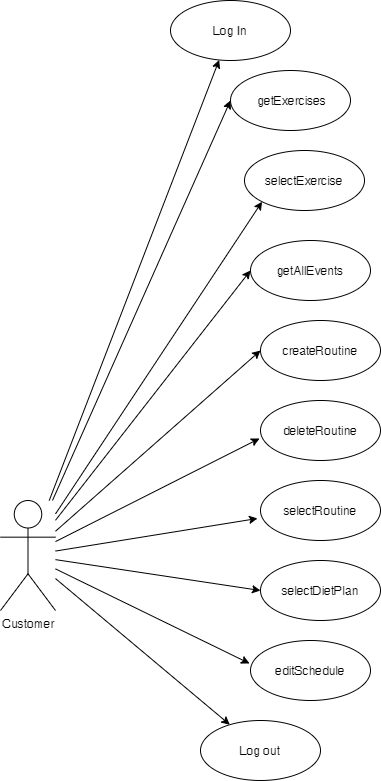

The diagram above was exported from draw.io. Its source (the exported page's mxGraphModel, read from the mxfile embedded in the PNG):
<mxGraphModel dx="1422" dy="762" grid="1" gridSize="10" guides="1" tooltips="1" connect="1" arrows="1" fold="1" page="1" pageScale="1" pageWidth="827" pageHeight="1169" math="0" shadow="0">
  <root>
    <mxCell id="WIyWlLk6GJQsqaUBKTNV-0" />
    <mxCell id="WIyWlLk6GJQsqaUBKTNV-1" parent="WIyWlLk6GJQsqaUBKTNV-0" />
    <mxCell id="e8yIp09ms7USwKNcJLqV-5" style="rounded=0;orthogonalLoop=1;jettySize=auto;html=1;" edge="1" parent="WIyWlLk6GJQsqaUBKTNV-1" source="e8yIp09ms7USwKNcJLqV-0" target="e8yIp09ms7USwKNcJLqV-6">
      <mxGeometry relative="1" as="geometry">
        <mxPoint x="330" y="80" as="targetPoint" />
      </mxGeometry>
    </mxCell>
    <mxCell id="e8yIp09ms7USwKNcJLqV-8" style="edgeStyle=none;rounded=0;orthogonalLoop=1;jettySize=auto;html=1;entryX=0;entryY=0.5;entryDx=0;entryDy=0;" edge="1" parent="WIyWlLk6GJQsqaUBKTNV-1" source="e8yIp09ms7USwKNcJLqV-0" target="e8yIp09ms7USwKNcJLqV-7">
      <mxGeometry relative="1" as="geometry" />
    </mxCell>
    <mxCell id="e8yIp09ms7USwKNcJLqV-11" style="edgeStyle=none;rounded=0;orthogonalLoop=1;jettySize=auto;html=1;entryX=0;entryY=0.5;entryDx=0;entryDy=0;" edge="1" parent="WIyWlLk6GJQsqaUBKTNV-1" source="e8yIp09ms7USwKNcJLqV-0" target="e8yIp09ms7USwKNcJLqV-9">
      <mxGeometry relative="1" as="geometry" />
    </mxCell>
    <mxCell id="e8yIp09ms7USwKNcJLqV-16" style="edgeStyle=none;rounded=0;orthogonalLoop=1;jettySize=auto;html=1;entryX=0;entryY=1;entryDx=0;entryDy=0;" edge="1" parent="WIyWlLk6GJQsqaUBKTNV-1" source="e8yIp09ms7USwKNcJLqV-0" target="e8yIp09ms7USwKNcJLqV-15">
      <mxGeometry relative="1" as="geometry" />
    </mxCell>
    <mxCell id="e8yIp09ms7USwKNcJLqV-20" style="edgeStyle=none;rounded=0;orthogonalLoop=1;jettySize=auto;html=1;entryX=0;entryY=0.5;entryDx=0;entryDy=0;" edge="1" parent="WIyWlLk6GJQsqaUBKTNV-1" source="e8yIp09ms7USwKNcJLqV-0" target="e8yIp09ms7USwKNcJLqV-12">
      <mxGeometry relative="1" as="geometry" />
    </mxCell>
    <mxCell id="e8yIp09ms7USwKNcJLqV-21" style="edgeStyle=none;rounded=0;orthogonalLoop=1;jettySize=auto;html=1;entryX=-0.008;entryY=0.633;entryDx=0;entryDy=0;entryPerimeter=0;" edge="1" parent="WIyWlLk6GJQsqaUBKTNV-1" source="e8yIp09ms7USwKNcJLqV-0" target="e8yIp09ms7USwKNcJLqV-19">
      <mxGeometry relative="1" as="geometry" />
    </mxCell>
    <mxCell id="e8yIp09ms7USwKNcJLqV-22" style="edgeStyle=none;rounded=0;orthogonalLoop=1;jettySize=auto;html=1;entryX=-0.025;entryY=0.633;entryDx=0;entryDy=0;entryPerimeter=0;" edge="1" parent="WIyWlLk6GJQsqaUBKTNV-1" source="e8yIp09ms7USwKNcJLqV-0" target="e8yIp09ms7USwKNcJLqV-13">
      <mxGeometry relative="1" as="geometry" />
    </mxCell>
    <mxCell id="e8yIp09ms7USwKNcJLqV-23" style="edgeStyle=none;rounded=0;orthogonalLoop=1;jettySize=auto;html=1;entryX=0;entryY=0.5;entryDx=0;entryDy=0;" edge="1" parent="WIyWlLk6GJQsqaUBKTNV-1" source="e8yIp09ms7USwKNcJLqV-0" target="e8yIp09ms7USwKNcJLqV-14">
      <mxGeometry relative="1" as="geometry" />
    </mxCell>
    <mxCell id="e8yIp09ms7USwKNcJLqV-24" style="edgeStyle=none;rounded=0;orthogonalLoop=1;jettySize=auto;html=1;entryX=-0.008;entryY=0.383;entryDx=0;entryDy=0;entryPerimeter=0;" edge="1" parent="WIyWlLk6GJQsqaUBKTNV-1" source="e8yIp09ms7USwKNcJLqV-0" target="e8yIp09ms7USwKNcJLqV-17">
      <mxGeometry relative="1" as="geometry" />
    </mxCell>
    <mxCell id="e8yIp09ms7USwKNcJLqV-25" style="edgeStyle=none;rounded=0;orthogonalLoop=1;jettySize=auto;html=1;" edge="1" parent="WIyWlLk6GJQsqaUBKTNV-1" source="e8yIp09ms7USwKNcJLqV-0" target="e8yIp09ms7USwKNcJLqV-18">
      <mxGeometry relative="1" as="geometry" />
    </mxCell>
    <mxCell id="e8yIp09ms7USwKNcJLqV-0" value="Customer" style="shape=umlActor;verticalLabelPosition=bottom;verticalAlign=top;html=1;outlineConnect=0;" vertex="1" parent="WIyWlLk6GJQsqaUBKTNV-1">
      <mxGeometry x="110" y="570" width="55" height="110" as="geometry" />
    </mxCell>
    <mxCell id="e8yIp09ms7USwKNcJLqV-6" value="Log In" style="ellipse;whiteSpace=wrap;html=1;" vertex="1" parent="WIyWlLk6GJQsqaUBKTNV-1">
      <mxGeometry x="280" y="70" width="120" height="60" as="geometry" />
    </mxCell>
    <mxCell id="e8yIp09ms7USwKNcJLqV-7" value="&amp;nbsp;getExercises" style="ellipse;whiteSpace=wrap;html=1;" vertex="1" parent="WIyWlLk6GJQsqaUBKTNV-1">
      <mxGeometry x="340" y="140" width="120" height="60" as="geometry" />
    </mxCell>
    <mxCell id="e8yIp09ms7USwKNcJLqV-9" value="getAllEvents" style="ellipse;whiteSpace=wrap;html=1;" vertex="1" parent="WIyWlLk6GJQsqaUBKTNV-1">
      <mxGeometry x="360" y="310" width="120" height="60" as="geometry" />
    </mxCell>
    <mxCell id="e8yIp09ms7USwKNcJLqV-12" value="createRoutine" style="ellipse;whiteSpace=wrap;html=1;" vertex="1" parent="WIyWlLk6GJQsqaUBKTNV-1">
      <mxGeometry x="370" y="390" width="120" height="60" as="geometry" />
    </mxCell>
    <mxCell id="e8yIp09ms7USwKNcJLqV-13" value="selectRoutine" style="ellipse;whiteSpace=wrap;html=1;" vertex="1" parent="WIyWlLk6GJQsqaUBKTNV-1">
      <mxGeometry x="370" y="550" width="120" height="60" as="geometry" />
    </mxCell>
    <mxCell id="e8yIp09ms7USwKNcJLqV-14" value="selectDietPlan" style="ellipse;whiteSpace=wrap;html=1;" vertex="1" parent="WIyWlLk6GJQsqaUBKTNV-1">
      <mxGeometry x="370" y="630" width="120" height="60" as="geometry" />
    </mxCell>
    <mxCell id="e8yIp09ms7USwKNcJLqV-15" value="selectExercise" style="ellipse;whiteSpace=wrap;html=1;" vertex="1" parent="WIyWlLk6GJQsqaUBKTNV-1">
      <mxGeometry x="354" y="220" width="120" height="60" as="geometry" />
    </mxCell>
    <mxCell id="e8yIp09ms7USwKNcJLqV-17" value="editSchedule" style="ellipse;whiteSpace=wrap;html=1;" vertex="1" parent="WIyWlLk6GJQsqaUBKTNV-1">
      <mxGeometry x="360" y="710" width="120" height="60" as="geometry" />
    </mxCell>
    <mxCell id="e8yIp09ms7USwKNcJLqV-18" value="Log out" style="ellipse;whiteSpace=wrap;html=1;" vertex="1" parent="WIyWlLk6GJQsqaUBKTNV-1">
      <mxGeometry x="310" y="790" width="120" height="60" as="geometry" />
    </mxCell>
    <mxCell id="e8yIp09ms7USwKNcJLqV-19" value="deleteRoutine" style="ellipse;whiteSpace=wrap;html=1;" vertex="1" parent="WIyWlLk6GJQsqaUBKTNV-1">
      <mxGeometry x="370" y="470" width="120" height="60" as="geometry" />
    </mxCell>
  </root>
</mxGraphModel>